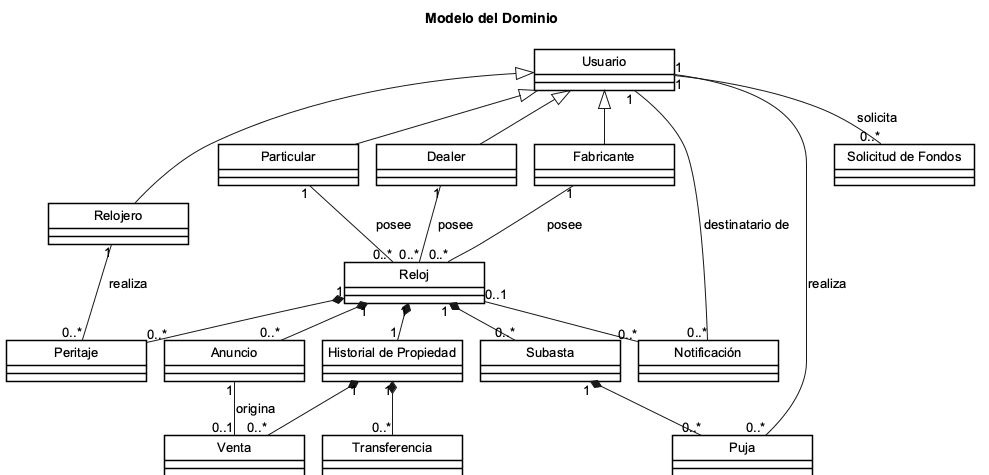

The diagram above was rendered by PlantUML. Its source (embedded in the PNG):
@startuml Dominio_Analisis
!pragma layout smetana

title Modelo del Dominio

skinparam defaultFontName Arial
skinparam defaultFontSize 13
skinparam shadowing false
skinparam roundCorner 0
skinparam backgroundColor #FFFFFF
skinparam classAttributeIconSize 0
skinparam linetype ortho
skinparam minClassWidth 140
skinparam classHeaderBackgroundColor #FFFFFF
skinparam nodesep 55
skinparam ranksep 55
hide circle

skinparam class {
  BackgroundColor #FFFFFF
  BorderColor #000000
  FontColor #000000
  BorderThickness 1.5
}

top to bottom direction

class Usuario           { }
class Particular        { }
class Dealer            { }
class Fabricante        { }
class Relojero          { }
class Reloj             { }
class Anuncio           { }
class Subasta           { }
class Puja              { }
class "Historial de Propiedad"  as Historial      { }
class Venta             { }
class Transferencia     { }
class Peritaje          { }
class Notificación      { }
class "Solicitud de Fondos"     as SolicitudFondos { }

' Jerarquía de usuarios
Usuario    <|-- Particular
Usuario    <|-- Dealer
Usuario    <|-- Fabricante
Usuario    <|-- Relojero

' Solo Particular, Dealer y Fabricante poseen relojes
Particular "1" -- "0..*" Reloj : posee
Dealer     "1" -- "0..*" Reloj : posee
Fabricante "1" -- "0..*" Reloj : posee

' Composiciones del reloj
Reloj "1" *-- "0..*" Anuncio
Reloj "1" *-- "0..*" Subasta
Reloj "1" *-- "1"    Historial
Reloj "1" *-- "0..*" Peritaje

' Subasta contiene pujas
Subasta "1" *-- "0..*" Puja

' Historial contiene ventas y transferencias
Historial "1" *-- "0..*" Venta
Historial "1" *-- "0..*" Transferencia

' Una venta proviene de un anuncio completado
Anuncio "1" -- "0..1" Venta : origina

' Pujas
Usuario "1" -- "0..*" Puja : realiza

' Relojero realiza peritajes
Relojero "1" -- "0..*" Peritaje : realiza

' Notificaciones
Usuario "1"    -- "0..*" Notificación    : destinatario de
Reloj   "0..1" -- "0..*" Notificación

' Solicitud de fondos
Usuario "1" -- "0..*" SolicitudFondos : solicita

@enduml